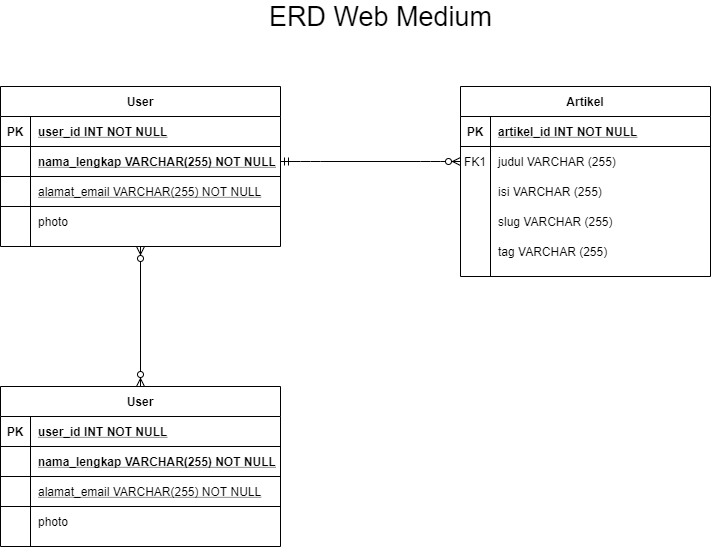

The diagram above was exported from draw.io. Its source (the exported page's mxGraphModel, read from the mxfile embedded in the PNG):
<mxGraphModel dx="1718" dy="450" grid="1" gridSize="10" guides="1" tooltips="1" connect="1" arrows="1" fold="1" page="1" pageScale="1" pageWidth="850" pageHeight="1100" math="0" shadow="0" extFonts="Permanent Marker^https://fonts.googleapis.com/css?family=Permanent+Marker">
  <root>
    <mxCell id="0" />
    <mxCell id="1" parent="0" />
    <mxCell id="C-vyLk0tnHw3VtMMgP7b-1" value="" style="edgeStyle=entityRelationEdgeStyle;endArrow=ERzeroToMany;startArrow=ERmandOne;endFill=1;startFill=0;exitX=1;exitY=0.5;exitDx=0;exitDy=0;" parent="1" source="xMzCaef4c3KUbLTLUsbS-73" target="C-vyLk0tnHw3VtMMgP7b-6" edge="1">
      <mxGeometry width="100" height="100" relative="1" as="geometry">
        <mxPoint x="340" y="720" as="sourcePoint" />
        <mxPoint x="440" y="620" as="targetPoint" />
      </mxGeometry>
    </mxCell>
    <mxCell id="xMzCaef4c3KUbLTLUsbS-63" style="edgeStyle=orthogonalEdgeStyle;rounded=0;orthogonalLoop=1;jettySize=auto;html=1;startArrow=ERzeroToMany;startFill=1;endArrow=ERzeroToMany;endFill=1;" edge="1" parent="1" source="C-vyLk0tnHw3VtMMgP7b-23">
      <mxGeometry relative="1" as="geometry">
        <mxPoint x="120" y="450" as="targetPoint" />
      </mxGeometry>
    </mxCell>
    <mxCell id="C-vyLk0tnHw3VtMMgP7b-23" value="User" style="shape=table;startSize=30;container=1;collapsible=1;childLayout=tableLayout;fixedRows=1;rowLines=0;fontStyle=1;align=center;resizeLast=1;" parent="1" vertex="1">
      <mxGeometry x="-20" y="150" width="280" height="160" as="geometry">
        <mxRectangle x="120" y="120" width="60" height="30" as="alternateBounds" />
      </mxGeometry>
    </mxCell>
    <mxCell id="xMzCaef4c3KUbLTLUsbS-23" style="shape=partialRectangle;collapsible=0;dropTarget=0;pointerEvents=0;fillColor=none;points=[[0,0.5],[1,0.5]];portConstraint=eastwest;top=0;left=0;right=0;bottom=1;" vertex="1" parent="C-vyLk0tnHw3VtMMgP7b-23">
      <mxGeometry y="30" width="280" height="30" as="geometry" />
    </mxCell>
    <mxCell id="xMzCaef4c3KUbLTLUsbS-24" value="PK" style="shape=partialRectangle;overflow=hidden;connectable=0;fillColor=none;top=0;left=0;bottom=0;right=0;fontStyle=1;" vertex="1" parent="xMzCaef4c3KUbLTLUsbS-23">
      <mxGeometry width="30" height="30" as="geometry" />
    </mxCell>
    <mxCell id="xMzCaef4c3KUbLTLUsbS-25" value="user_id INT NOT NULL" style="shape=partialRectangle;overflow=hidden;connectable=0;fillColor=none;top=0;left=0;bottom=0;right=0;align=left;spacingLeft=6;fontStyle=5;" vertex="1" parent="xMzCaef4c3KUbLTLUsbS-23">
      <mxGeometry x="30" width="250" height="30" as="geometry" />
    </mxCell>
    <mxCell id="xMzCaef4c3KUbLTLUsbS-73" style="shape=partialRectangle;collapsible=0;dropTarget=0;pointerEvents=0;fillColor=none;points=[[0,0.5],[1,0.5]];portConstraint=eastwest;top=0;left=0;right=0;bottom=1;" vertex="1" parent="C-vyLk0tnHw3VtMMgP7b-23">
      <mxGeometry y="60" width="280" height="30" as="geometry" />
    </mxCell>
    <mxCell id="xMzCaef4c3KUbLTLUsbS-74" style="shape=partialRectangle;overflow=hidden;connectable=0;fillColor=none;top=0;left=0;bottom=0;right=0;fontStyle=1;" vertex="1" parent="xMzCaef4c3KUbLTLUsbS-73">
      <mxGeometry width="30" height="30" as="geometry" />
    </mxCell>
    <mxCell id="xMzCaef4c3KUbLTLUsbS-75" value="nama_lengkap VARCHAR(255) NOT NULL" style="shape=partialRectangle;overflow=hidden;connectable=0;fillColor=none;top=0;left=0;bottom=0;right=0;align=left;spacingLeft=6;fontStyle=5;" vertex="1" parent="xMzCaef4c3KUbLTLUsbS-73">
      <mxGeometry x="30" width="250" height="30" as="geometry" />
    </mxCell>
    <mxCell id="C-vyLk0tnHw3VtMMgP7b-24" value="" style="shape=partialRectangle;collapsible=0;dropTarget=0;pointerEvents=0;fillColor=none;points=[[0,0.5],[1,0.5]];portConstraint=eastwest;top=0;left=0;right=0;bottom=1;" parent="C-vyLk0tnHw3VtMMgP7b-23" vertex="1">
      <mxGeometry y="90" width="280" height="30" as="geometry" />
    </mxCell>
    <mxCell id="C-vyLk0tnHw3VtMMgP7b-25" value="" style="shape=partialRectangle;overflow=hidden;connectable=0;fillColor=none;top=0;left=0;bottom=0;right=0;fontStyle=1;" parent="C-vyLk0tnHw3VtMMgP7b-24" vertex="1">
      <mxGeometry width="30" height="30" as="geometry" />
    </mxCell>
    <mxCell id="C-vyLk0tnHw3VtMMgP7b-26" value="alamat_email VARCHAR(255) NOT NULL" style="shape=partialRectangle;overflow=hidden;connectable=0;fillColor=none;top=0;left=0;bottom=0;right=0;align=left;spacingLeft=6;fontStyle=4;" parent="C-vyLk0tnHw3VtMMgP7b-24" vertex="1">
      <mxGeometry x="30" width="250" height="30" as="geometry" />
    </mxCell>
    <mxCell id="C-vyLk0tnHw3VtMMgP7b-27" value="" style="shape=partialRectangle;collapsible=0;dropTarget=0;pointerEvents=0;fillColor=none;points=[[0,0.5],[1,0.5]];portConstraint=eastwest;top=0;left=0;right=0;bottom=0;" parent="C-vyLk0tnHw3VtMMgP7b-23" vertex="1">
      <mxGeometry y="120" width="280" height="30" as="geometry" />
    </mxCell>
    <mxCell id="C-vyLk0tnHw3VtMMgP7b-28" value="" style="shape=partialRectangle;overflow=hidden;connectable=0;fillColor=none;top=0;left=0;bottom=0;right=0;" parent="C-vyLk0tnHw3VtMMgP7b-27" vertex="1">
      <mxGeometry width="30" height="30" as="geometry" />
    </mxCell>
    <mxCell id="C-vyLk0tnHw3VtMMgP7b-29" value="photo" style="shape=partialRectangle;overflow=hidden;connectable=0;fillColor=none;top=0;left=0;bottom=0;right=0;align=left;spacingLeft=6;" parent="C-vyLk0tnHw3VtMMgP7b-27" vertex="1">
      <mxGeometry x="30" width="250" height="30" as="geometry" />
    </mxCell>
    <mxCell id="C-vyLk0tnHw3VtMMgP7b-2" value="Artikel" style="shape=table;startSize=30;container=1;collapsible=1;childLayout=tableLayout;fixedRows=1;rowLines=0;fontStyle=1;align=center;resizeLast=1;" parent="1" vertex="1">
      <mxGeometry x="440" y="150" width="250" height="190" as="geometry" />
    </mxCell>
    <mxCell id="C-vyLk0tnHw3VtMMgP7b-3" value="" style="shape=partialRectangle;collapsible=0;dropTarget=0;pointerEvents=0;fillColor=none;points=[[0,0.5],[1,0.5]];portConstraint=eastwest;top=0;left=0;right=0;bottom=1;" parent="C-vyLk0tnHw3VtMMgP7b-2" vertex="1">
      <mxGeometry y="30" width="250" height="30" as="geometry" />
    </mxCell>
    <mxCell id="C-vyLk0tnHw3VtMMgP7b-4" value="PK" style="shape=partialRectangle;overflow=hidden;connectable=0;fillColor=none;top=0;left=0;bottom=0;right=0;fontStyle=1;" parent="C-vyLk0tnHw3VtMMgP7b-3" vertex="1">
      <mxGeometry width="30" height="30" as="geometry" />
    </mxCell>
    <mxCell id="C-vyLk0tnHw3VtMMgP7b-5" value="artikel_id INT NOT NULL " style="shape=partialRectangle;overflow=hidden;connectable=0;fillColor=none;top=0;left=0;bottom=0;right=0;align=left;spacingLeft=6;fontStyle=5;" parent="C-vyLk0tnHw3VtMMgP7b-3" vertex="1">
      <mxGeometry x="30" width="220" height="30" as="geometry" />
    </mxCell>
    <mxCell id="C-vyLk0tnHw3VtMMgP7b-6" value="" style="shape=partialRectangle;collapsible=0;dropTarget=0;pointerEvents=0;fillColor=none;points=[[0,0.5],[1,0.5]];portConstraint=eastwest;top=0;left=0;right=0;bottom=0;" parent="C-vyLk0tnHw3VtMMgP7b-2" vertex="1">
      <mxGeometry y="60" width="250" height="30" as="geometry" />
    </mxCell>
    <mxCell id="C-vyLk0tnHw3VtMMgP7b-7" value="FK1" style="shape=partialRectangle;overflow=hidden;connectable=0;fillColor=none;top=0;left=0;bottom=0;right=0;" parent="C-vyLk0tnHw3VtMMgP7b-6" vertex="1">
      <mxGeometry width="30" height="30" as="geometry" />
    </mxCell>
    <mxCell id="C-vyLk0tnHw3VtMMgP7b-8" value="judul VARCHAR (255)" style="shape=partialRectangle;overflow=hidden;connectable=0;fillColor=none;top=0;left=0;bottom=0;right=0;align=left;spacingLeft=6;" parent="C-vyLk0tnHw3VtMMgP7b-6" vertex="1">
      <mxGeometry x="30" width="220" height="30" as="geometry" />
    </mxCell>
    <mxCell id="C-vyLk0tnHw3VtMMgP7b-9" value="" style="shape=partialRectangle;collapsible=0;dropTarget=0;pointerEvents=0;fillColor=none;points=[[0,0.5],[1,0.5]];portConstraint=eastwest;top=0;left=0;right=0;bottom=0;" parent="C-vyLk0tnHw3VtMMgP7b-2" vertex="1">
      <mxGeometry y="90" width="250" height="30" as="geometry" />
    </mxCell>
    <mxCell id="C-vyLk0tnHw3VtMMgP7b-10" value="" style="shape=partialRectangle;overflow=hidden;connectable=0;fillColor=none;top=0;left=0;bottom=0;right=0;" parent="C-vyLk0tnHw3VtMMgP7b-9" vertex="1">
      <mxGeometry width="30" height="30" as="geometry" />
    </mxCell>
    <mxCell id="C-vyLk0tnHw3VtMMgP7b-11" value="isi VARCHAR (255)" style="shape=partialRectangle;overflow=hidden;connectable=0;fillColor=none;top=0;left=0;bottom=0;right=0;align=left;spacingLeft=6;" parent="C-vyLk0tnHw3VtMMgP7b-9" vertex="1">
      <mxGeometry x="30" width="220" height="30" as="geometry" />
    </mxCell>
    <mxCell id="xMzCaef4c3KUbLTLUsbS-35" style="shape=partialRectangle;collapsible=0;dropTarget=0;pointerEvents=0;fillColor=none;points=[[0,0.5],[1,0.5]];portConstraint=eastwest;top=0;left=0;right=0;bottom=0;" vertex="1" parent="C-vyLk0tnHw3VtMMgP7b-2">
      <mxGeometry y="120" width="250" height="30" as="geometry" />
    </mxCell>
    <mxCell id="xMzCaef4c3KUbLTLUsbS-36" style="shape=partialRectangle;overflow=hidden;connectable=0;fillColor=none;top=0;left=0;bottom=0;right=0;" vertex="1" parent="xMzCaef4c3KUbLTLUsbS-35">
      <mxGeometry width="30" height="30" as="geometry" />
    </mxCell>
    <mxCell id="xMzCaef4c3KUbLTLUsbS-37" value="slug VARCHAR (255)" style="shape=partialRectangle;overflow=hidden;connectable=0;fillColor=none;top=0;left=0;bottom=0;right=0;align=left;spacingLeft=6;" vertex="1" parent="xMzCaef4c3KUbLTLUsbS-35">
      <mxGeometry x="30" width="220" height="30" as="geometry" />
    </mxCell>
    <mxCell id="xMzCaef4c3KUbLTLUsbS-38" style="shape=partialRectangle;collapsible=0;dropTarget=0;pointerEvents=0;fillColor=none;points=[[0,0.5],[1,0.5]];portConstraint=eastwest;top=0;left=0;right=0;bottom=0;" vertex="1" parent="C-vyLk0tnHw3VtMMgP7b-2">
      <mxGeometry y="150" width="250" height="30" as="geometry" />
    </mxCell>
    <mxCell id="xMzCaef4c3KUbLTLUsbS-39" style="shape=partialRectangle;overflow=hidden;connectable=0;fillColor=none;top=0;left=0;bottom=0;right=0;" vertex="1" parent="xMzCaef4c3KUbLTLUsbS-38">
      <mxGeometry width="30" height="30" as="geometry" />
    </mxCell>
    <mxCell id="xMzCaef4c3KUbLTLUsbS-40" value="tag VARCHAR (255)" style="shape=partialRectangle;overflow=hidden;connectable=0;fillColor=none;top=0;left=0;bottom=0;right=0;align=left;spacingLeft=6;" vertex="1" parent="xMzCaef4c3KUbLTLUsbS-38">
      <mxGeometry x="30" width="220" height="30" as="geometry" />
    </mxCell>
    <mxCell id="xMzCaef4c3KUbLTLUsbS-88" value="User" style="shape=table;startSize=30;container=1;collapsible=1;childLayout=tableLayout;fixedRows=1;rowLines=0;fontStyle=1;align=center;resizeLast=1;" vertex="1" parent="1">
      <mxGeometry x="-20" y="450" width="280" height="160" as="geometry">
        <mxRectangle x="120" y="120" width="60" height="30" as="alternateBounds" />
      </mxGeometry>
    </mxCell>
    <mxCell id="xMzCaef4c3KUbLTLUsbS-89" style="shape=partialRectangle;collapsible=0;dropTarget=0;pointerEvents=0;fillColor=none;points=[[0,0.5],[1,0.5]];portConstraint=eastwest;top=0;left=0;right=0;bottom=1;" vertex="1" parent="xMzCaef4c3KUbLTLUsbS-88">
      <mxGeometry y="30" width="280" height="30" as="geometry" />
    </mxCell>
    <mxCell id="xMzCaef4c3KUbLTLUsbS-90" value="PK" style="shape=partialRectangle;overflow=hidden;connectable=0;fillColor=none;top=0;left=0;bottom=0;right=0;fontStyle=1;" vertex="1" parent="xMzCaef4c3KUbLTLUsbS-89">
      <mxGeometry width="30" height="30" as="geometry" />
    </mxCell>
    <mxCell id="xMzCaef4c3KUbLTLUsbS-91" value="user_id INT NOT NULL" style="shape=partialRectangle;overflow=hidden;connectable=0;fillColor=none;top=0;left=0;bottom=0;right=0;align=left;spacingLeft=6;fontStyle=5;" vertex="1" parent="xMzCaef4c3KUbLTLUsbS-89">
      <mxGeometry x="30" width="250" height="30" as="geometry" />
    </mxCell>
    <mxCell id="xMzCaef4c3KUbLTLUsbS-92" style="shape=partialRectangle;collapsible=0;dropTarget=0;pointerEvents=0;fillColor=none;points=[[0,0.5],[1,0.5]];portConstraint=eastwest;top=0;left=0;right=0;bottom=1;" vertex="1" parent="xMzCaef4c3KUbLTLUsbS-88">
      <mxGeometry y="60" width="280" height="30" as="geometry" />
    </mxCell>
    <mxCell id="xMzCaef4c3KUbLTLUsbS-93" style="shape=partialRectangle;overflow=hidden;connectable=0;fillColor=none;top=0;left=0;bottom=0;right=0;fontStyle=1;" vertex="1" parent="xMzCaef4c3KUbLTLUsbS-92">
      <mxGeometry width="30" height="30" as="geometry" />
    </mxCell>
    <mxCell id="xMzCaef4c3KUbLTLUsbS-94" value="nama_lengkap VARCHAR(255) NOT NULL" style="shape=partialRectangle;overflow=hidden;connectable=0;fillColor=none;top=0;left=0;bottom=0;right=0;align=left;spacingLeft=6;fontStyle=5;" vertex="1" parent="xMzCaef4c3KUbLTLUsbS-92">
      <mxGeometry x="30" width="250" height="30" as="geometry" />
    </mxCell>
    <mxCell id="xMzCaef4c3KUbLTLUsbS-95" value="" style="shape=partialRectangle;collapsible=0;dropTarget=0;pointerEvents=0;fillColor=none;points=[[0,0.5],[1,0.5]];portConstraint=eastwest;top=0;left=0;right=0;bottom=1;" vertex="1" parent="xMzCaef4c3KUbLTLUsbS-88">
      <mxGeometry y="90" width="280" height="30" as="geometry" />
    </mxCell>
    <mxCell id="xMzCaef4c3KUbLTLUsbS-96" value="" style="shape=partialRectangle;overflow=hidden;connectable=0;fillColor=none;top=0;left=0;bottom=0;right=0;fontStyle=1;" vertex="1" parent="xMzCaef4c3KUbLTLUsbS-95">
      <mxGeometry width="30" height="30" as="geometry" />
    </mxCell>
    <mxCell id="xMzCaef4c3KUbLTLUsbS-97" value="alamat_email VARCHAR(255) NOT NULL" style="shape=partialRectangle;overflow=hidden;connectable=0;fillColor=none;top=0;left=0;bottom=0;right=0;align=left;spacingLeft=6;fontStyle=4;" vertex="1" parent="xMzCaef4c3KUbLTLUsbS-95">
      <mxGeometry x="30" width="250" height="30" as="geometry" />
    </mxCell>
    <mxCell id="xMzCaef4c3KUbLTLUsbS-98" value="" style="shape=partialRectangle;collapsible=0;dropTarget=0;pointerEvents=0;fillColor=none;points=[[0,0.5],[1,0.5]];portConstraint=eastwest;top=0;left=0;right=0;bottom=0;" vertex="1" parent="xMzCaef4c3KUbLTLUsbS-88">
      <mxGeometry y="120" width="280" height="30" as="geometry" />
    </mxCell>
    <mxCell id="xMzCaef4c3KUbLTLUsbS-99" value="" style="shape=partialRectangle;overflow=hidden;connectable=0;fillColor=none;top=0;left=0;bottom=0;right=0;" vertex="1" parent="xMzCaef4c3KUbLTLUsbS-98">
      <mxGeometry width="30" height="30" as="geometry" />
    </mxCell>
    <mxCell id="xMzCaef4c3KUbLTLUsbS-100" value="photo" style="shape=partialRectangle;overflow=hidden;connectable=0;fillColor=none;top=0;left=0;bottom=0;right=0;align=left;spacingLeft=6;" vertex="1" parent="xMzCaef4c3KUbLTLUsbS-98">
      <mxGeometry x="30" width="250" height="30" as="geometry" />
    </mxCell>
    <mxCell id="xMzCaef4c3KUbLTLUsbS-101" value="&lt;font style=&quot;font-size: 27px&quot;&gt;ERD Web Medium&lt;/font&gt;" style="text;html=1;align=center;verticalAlign=middle;resizable=0;points=[];autosize=1;" vertex="1" parent="1">
      <mxGeometry x="240" y="70" width="240" height="20" as="geometry" />
    </mxCell>
  </root>
</mxGraphModel>